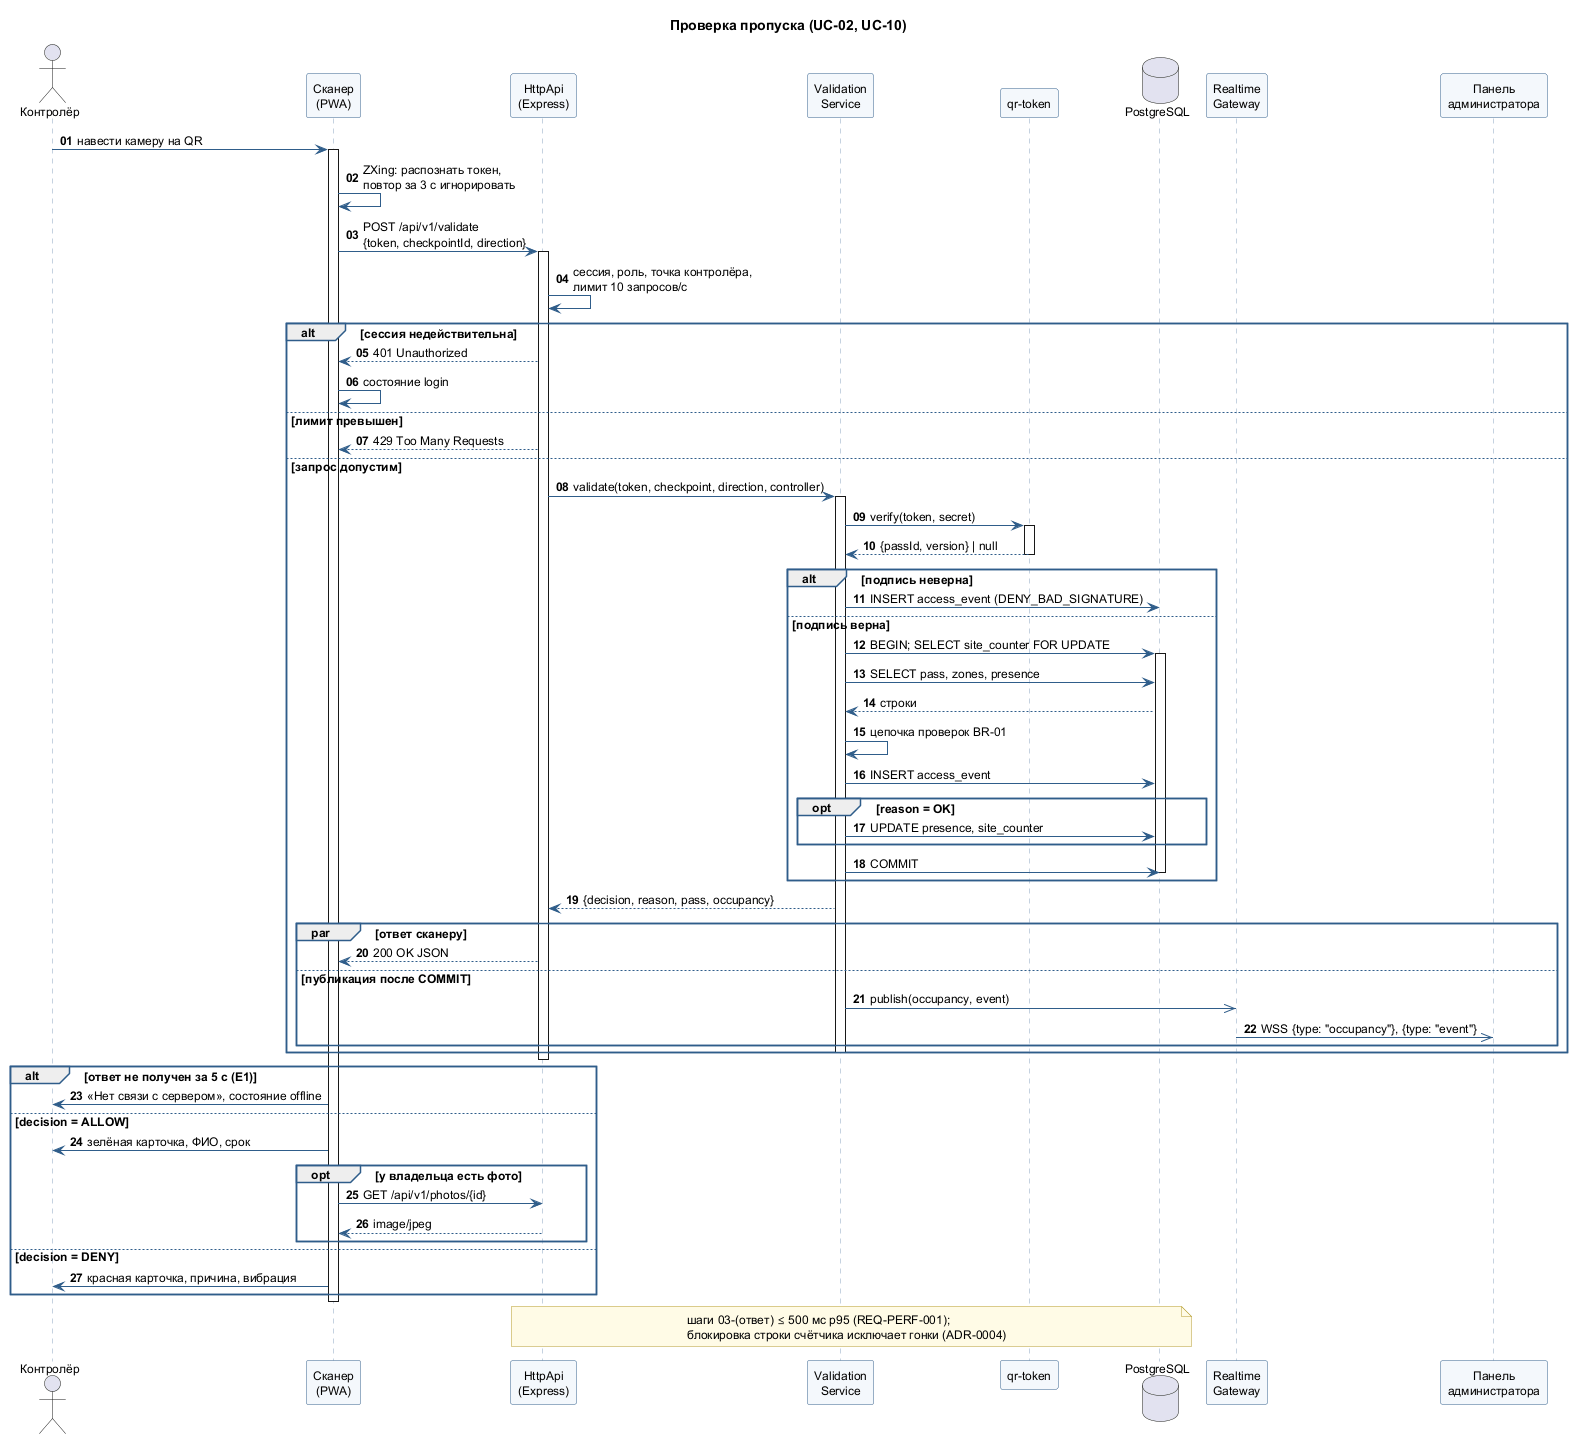

The diagram above was rendered by PlantUML. Its source (embedded in the PNG):
@startuml sequence-validate-pass
' Диаграмма последовательности: проверка пропуска (UC-02 / UC-10, SDD 006)
' Связи: линии жизни = компоненты SDD 002; сообщения = основной поток UC-02;
' фрагменты alt/opt/par = альтернативные потоки А1-А3 и поток ошибки Е1 UC-02
skinparam defaultFontName "DejaVu Sans"
skinparam defaultFontSize 12
skinparam shadowing false
skinparam sequence {
  ParticipantBackgroundColor #F4F8FC
  ParticipantBorderColor #2F5D8A
  LifeLineBorderColor #8AA4C0
  ArrowColor #2F5D8A
  GroupBorderColor #2F5D8A
}
skinparam note {
  BackgroundColor #FFFBE6
  BorderColor #B59B2A
}
autonumber "<b>00"

title Проверка пропуска (UC-02, UC-10)

actor "Контролёр" as C
participant "Сканер\n(PWA)" as S
participant "HttpApi\n(Express)" as A
participant "Validation\nService" as V
participant "qr-token" as T
database "PostgreSQL" as DB
participant "Realtime\nGateway" as R
participant "Панель\nадминистратора" as P

C -> S : навести камеру на QR
activate S
S -> S : ZXing: распознать токен,\nповтор за 3 с игнорировать
S -> A : POST /api/v1/validate\n{token, checkpointId, direction}
activate A
A -> A : сессия, роль, точка контролёра,\nлимит 10 запросов/с
alt сессия недействительна
  A --> S : 401 Unauthorized
  S -> S : состояние login
else лимит превышен
  A --> S : 429 Too Many Requests
else запрос допустим
  A -> V : validate(token, checkpoint, direction, controller)
  activate V
  V -> T : verify(token, secret)
  activate T
  T --> V : {passId, version} | null
  deactivate T
  alt подпись неверна
    V -> DB : INSERT access_event (DENY_BAD_SIGNATURE)
  else подпись верна
    V -> DB : BEGIN; SELECT site_counter FOR UPDATE
    activate DB
    V -> DB : SELECT pass, zones, presence
    DB --> V : строки
    V -> V : цепочка проверок BR-01
    V -> DB : INSERT access_event
    opt reason = OK
      V -> DB : UPDATE presence, site_counter
    end
    V -> DB : COMMIT
    deactivate DB
  end
  V --> A : {decision, reason, pass, occupancy}
  par ответ сканеру
    A --> S : 200 OK JSON
  else публикация после COMMIT
    V ->> R : publish(occupancy, event)
    R ->> P : WSS {type: "occupancy"}, {type: "event"}
  end
  deactivate V
end
deactivate A

alt ответ не получен за 5 с (Е1)
  S -> C : «Нет связи с сервером», состояние offline
else decision = ALLOW
  S -> C : зелёная карточка, ФИО, срок
  opt у владельца есть фото
    S -> A : GET /api/v1/photos/{id}
    A --> S : image/jpeg
  end
else decision = DENY
  S -> C : красная карточка, причина, вибрация
end
deactivate S

note over A, DB
  шаги 03-(ответ) ≤ 500 мс p95 (REQ-PERF-001);
  блокировка строки счётчика исключает гонки (ADR-0004)
end note
@enduml